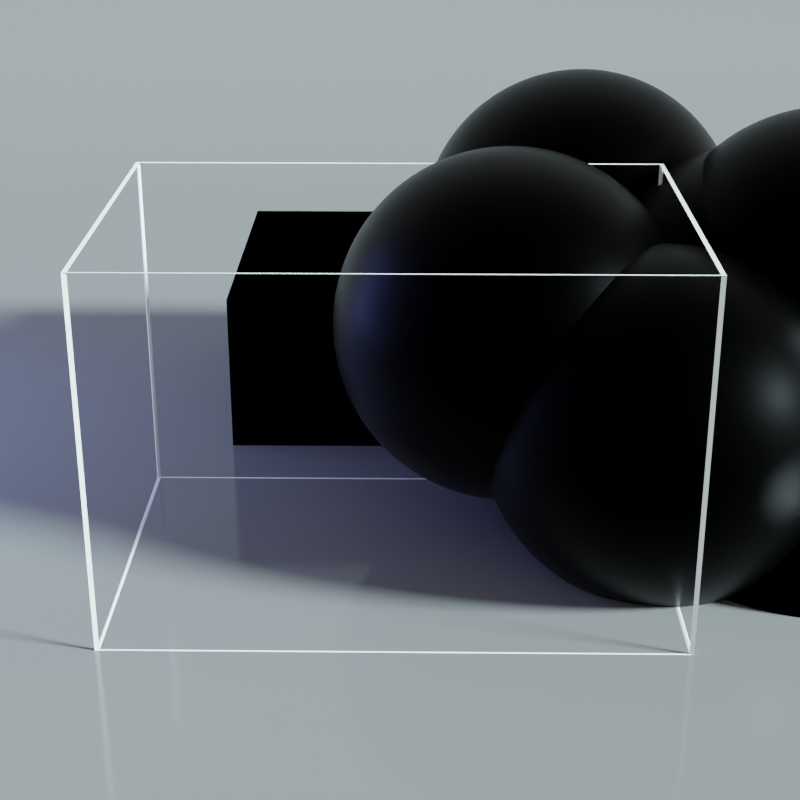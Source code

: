# Source: demo.blend  (saved by Blender 3.5.10; exported with 4.5.12 LTS)
import bpy
from mathutils import Matrix  # noqa: F401  (used for matrix-valued properties, if any)

bpy.ops.wm.read_factory_settings(use_empty=True)
scene = bpy.context.scene
scene.name = 'Scene'

# ---- collections
col_collection = bpy.data.collections.new('Collection'); scene.collection.children.link(col_collection)
col_sph = bpy.data.collections.new('sph'); col_collection.children.link(col_sph)

# ---- materials (node trees are filled in below, after node groups)
mat_floor = bpy.data.materials.new('Floor')
mat_particle_009 = bpy.data.materials.new('Particle.009')
mat_particle_009.alpha_threshold = 0.0
mat_particle_009.line_color = (0.0, 0.0, 0.0, 1.0)
mat_liquid_009 = bpy.data.materials.new('Liquid.009')

# ---- node groups
ng_points_009 = bpy.data.node_groups.new('Points.009', 'GeometryNodeTree')
_s = ng_points_009.interface.new_socket(name='Geometry', in_out='OUTPUT', socket_type='NodeSocketGeometry')
_s = ng_points_009.interface.new_socket(name='Value', in_out='OUTPUT', socket_type='NodeSocketVector')
_s = ng_points_009.interface.new_socket(name='Geometry', in_out='INPUT', socket_type='NodeSocketGeometry')
_s = ng_points_009.interface.new_socket(name='Radius', in_out='INPUT', socket_type='NodeSocketFloat')
_s.subtype = 'DISTANCE'
_s.default_value = 0.04
_s.min_value = 0.0
ng_points_009.is_modifier = True
# nodes of 'Points.009' reference scene objects; filled in after objects exist
ng_mesh_009 = bpy.data.node_groups.new('Mesh.009', 'GeometryNodeTree')
_s = ng_mesh_009.interface.new_socket(name='Geometry', in_out='OUTPUT', socket_type='NodeSocketGeometry')
_s = ng_mesh_009.interface.new_socket(name='Geometry', in_out='INPUT', socket_type='NodeSocketGeometry')
ng_mesh_009.is_modifier = True
# nodes of 'Mesh.009' reference scene objects; filled in after objects exist

# ---- material node trees
mat_floor.use_nodes = True; mat_floor.node_tree.nodes.clear()
_N = mat_floor.node_tree.nodes; _L = mat_floor.node_tree.links
n0 = _N.new('ShaderNodeBsdfPrincipled'); n0.name = 'Principled BSDF'; n0.location = (10, 300)
n0.distribution = 'GGX'
n0.subsurface_method = 'RANDOM_WALK_SKIN'
n0.inputs[0].default_value = (0.15, 0.15, 0.15, 1.0)
n0.inputs[2].default_value = 0.1
n0.inputs[3].default_value = 1.45
n0.inputs[27].default_value = (0.0, 0.0, 0.0, 1.0)
n0.inputs[28].default_value = 1.0
n1 = _N.new('ShaderNodeOutputMaterial'); n1.name = 'Material Output'; n1.location = (300, 300)
_L.new(n0.outputs[0], n1.inputs[0])
n1.is_active_output = True
mat_particle_009.use_nodes = True; mat_particle_009.node_tree.nodes.clear()
_N = mat_particle_009.node_tree.nodes; _L = mat_particle_009.node_tree.links
n0 = _N.new('NodeFrame'); n0.name = 'Frame'; n0.location = (-1049, 261)
n0.label = 'Define color using initial position'
n0.width = 800
n1 = _N.new('ShaderNodeOutputMaterial'); n1.name = 'Material Output'; n1.location = (300, 300)
n2 = _N.new('ShaderNodeBsdfPrincipled'); n2.name = 'Principled BSDF'; n2.location = (10, 300)
n2.distribution = 'GGX'
n2.subsurface_method = 'RANDOM_WALK_SKIN'
n2.inputs[1].default_value = 1.0
n2.inputs[2].default_value = 0.4
n2.inputs[3].default_value = 1.45
n2.inputs[27].default_value = (0.0, 0.0, 0.0, 1.0)
n2.inputs[28].default_value = 1.0
n3 = _N.new('ShaderNodeCombineColor'); n3.name = 'Combine HSV'; n3.location = (630, -30)
n3.inputs[1].default_value = 0.95
n3.inputs[2].default_value = 0.9
n4 = _N.new('ShaderNodeMapRange'); n4.name = 'Map Range.001'; n4.location = (430, -30)
n4.clamp = False
n4.inputs[3].default_value = -0.1
n4.inputs[4].default_value = 0.5
n5 = _N.new('ShaderNodeSeparateXYZ'); n5.name = 'Separate XYZ'; n5.location = (230, -30)
n6 = _N.new('ShaderNodeAttribute'); n6.name = 'Attribute'; n6.location = (30, -30)
n6.attribute_name = 'init_pos'
n7 = _N.new('ShaderNodeAttribute'); n7.name = 'Attribute.001'; n7.location = (-706, 589)
n7.attribute_name = 'Cd'
n3.parent = n0
n4.parent = n0
n5.parent = n0
n6.parent = n0
_L.new(n2.outputs[0], n1.inputs[0])
_L.new(n4.outputs[0], n3.inputs[0])
_L.new(n5.outputs[2], n4.inputs[0])
_L.new(n6.outputs[1], n5.inputs[0])
_L.new(n7.outputs[0], n2.inputs[0])
n1.is_active_output = True
mat_liquid_009.use_nodes = True; mat_liquid_009.node_tree.nodes.clear()
_N = mat_liquid_009.node_tree.nodes; _L = mat_liquid_009.node_tree.links
n0 = _N.new('ShaderNodeOutputMaterial'); n0.name = 'Material Output'; n0.location = (78, 278)
n1 = _N.new('ShaderNodeBsdfPrincipled'); n1.name = 'Principled BSDF'; n1.location = (-274, 312)
n1.distribution = 'GGX'
n1.subsurface_method = 'RANDOM_WALK_SKIN'
n1.inputs[0].default_value = (0.06787, 0.5231, 0.8, 1.0)
n1.inputs[2].default_value = 0.1
n1.inputs[3].default_value = 1.45
n1.inputs[4].default_value = 0.8
n1.inputs[18].default_value = 1.0
n1.inputs[27].default_value = (0.0, 0.0, 0.0, 1.0)
n1.inputs[28].default_value = 1.0
_L.new(n1.outputs[0], n0.inputs[0])
n0.is_active_output = True

# ---- world
world_world = bpy.data.worlds.new('World'); scene.world = world_world
world_world.use_nodes = True; world_world.node_tree.nodes.clear()
_N = world_world.node_tree.nodes; _L = world_world.node_tree.links
n0 = _N.new('ShaderNodeOutputWorld'); n0.name = 'World Output'; n0.location = (300, 300)
n1 = _N.new('ShaderNodeBackground'); n1.name = 'Background'; n1.location = (10, 300)
n1.inputs[1].default_value = 0.5
n2 = _N.new('ShaderNodeRGB'); n2.name = 'RGB'; n2.location = (-280, 260)
n2.outputs[0].default_value = (0.8, 0.8, 0.8, 1.0)
_L.new(n1.outputs[0], n0.inputs[0])
_L.new(n2.outputs[0], n1.inputs[0])
n0.is_active_output = True
world_world.color = (0.05088, 0.05088, 0.05088)
world_world.use_sun_shadow = False
world_world.sun_shadow_jitter_overblur = 0.0

# ---- cameras
cam_camera = bpy.data.cameras.new('Camera')
cam_camera.clip_end = 100.0
cam_camera.lens = 70.0
cam_camera.ortho_scale = 7.314
cam_camera.dof.aperture_fstop = 1.0

# ---- lights
light_light_key = bpy.data.lights.new('Light Key', 'SUN')
light_light_key.color = (0.7727, 0.9712, 1.0)
light_light_key.transmission_factor = 0.0
light_light_key.angle = 0.1745
light_light_key.energy = 20.0
light_light_key.shadow_soft_size = 0.1
light_light_key.shadow_cascade_max_distance = 1000.0
light_light_fill = bpy.data.lights.new('Light Fill', 'AREA')
light_light_fill.color = (0.23, 0.3099, 1.0)
light_light_fill.transmission_factor = 0.0
light_light_fill.energy = 157.1
light_light_fill.shadow_soft_size = 3.0
light_light_fill.shadow_maximum_resolution = 0.006
light_light_fill.use_absolute_resolution = True
light_light_fill.shape = 'RECTANGLE'
light_light_fill.size = 3.0
light_light_fill.size_y = 3.0

# ---- meshes
me_floor = bpy.data.meshes.new('Floor')
me_floor.from_pydata([(-1.0, -1.0, 0.0), (1.0, -1.0, 0.0), (-1.0, 1.0, 0.0), (1.0, 1.0, 0.0), (-1.0, 1.0, 0.9773), (1.0, 1.0, 0.9773)], [], [(0, 1, 3, 2), (2, 3, 5, 4)])
me_floor.polygons.foreach_set('use_smooth', [True] * 2)
_uv = me_floor.uv_layers.new(name='UVMap')
_uv.uv.foreach_set('vector', [0.0, 0.0, 1.0, 0.0, 1.0, 1.0, 0.0, 1.0, 0.0, 1.0, 1.0, 1.0, 1.0, 1.0, 0.0, 1.0])
me_floor.materials.append(mat_floor)
me_floor.use_remesh_fix_poles = True
me_floor.use_remesh_preserve_attributes = False
me_floor.update()
me_fluid_009 = bpy.data.meshes.new('Fluid.009')
me_fluid_009.from_pydata([(-1.0, -0.5112, 0.2631), (-0.0827, 0.5621, 1.066), (-0.9059, -0.3586, 1.358), (0.8694, -0.03883, 0.767), (0.6619, 0.8931, 0.06914), (0.0594, 0.9846, 1.342), (-0.2332, 0.165, 0.1337), (0.3735, -0.8609, 1.178), (0.6923, 0.8161, 1.054), (0.3078, -0.4024, 0.832), (0.8206, 0.4751, 1.524), (-0.9051, 0.3435, 1.472), (0.2653, -0.9821, 1.513), (-0.2693, -0.9651, 0.4941), (0.4453, -0.303, 1.507), (-0.8546, -0.7694, 1.263), (-0.4546, -0.533, 0.8728), (-0.04454, 0.4502, 0.4755), (-0.2815, 0.02697, 0.333), (0.7953, 0.8789, 1.818), (0.8093, -0.03258, 1.009), (-0.3619, 0.01205, 1.973), (-0.4677, -0.8955, 0.1815), (-0.8525, 0.2317, 1.001), (-0.4458, -0.05949, 1.828), (-0.07111, 0.8998, 1.882), (0.523, -0.6556, 1.54), (-0.7493, -0.3769, 0.03174), (0.7365, -0.4724, 1.259), (0.4508, -0.7771, 1.999), (-0.5336, 0.298, 0.6126), (0.02655, -0.692, 1.182), (-0.1758, 0.4614, 1.683), (-0.1692, 0.06417, 1.075), (-0.4256, 0.6926, 0.3567), (0.1433, 0.9339, 1.605), (0.0689, -0.9107, 0.997), (0.4966, -0.7815, 1.109), (0.2497, 0.6805, 1.684), (-0.5745, 0.7391, 1.429), (-0.818, 0.994, 0.5492), (-0.1714, -0.4196, 0.05375), (0.8758, 0.6382, 0.4798), (-0.3649, -0.3041, 1.774), (-0.6993, 0.2284, 1.363), (-0.2245, 0.7049, 0.9995), (0.1744, -0.1802, 1.691), (0.9108, 0.7037, 1.112), (0.9666, 0.7164, 0.8175), (0.1298, 0.02297, 0.5043), (-0.07194, 0.7479, 1.922), (-0.6005, -0.2585, 0.6385), (-0.7466, -0.2433, 1.303), (0.6061, 0.04714, 0.4957), (-0.2214, 0.9432, 0.4065), (0.8033, 0.716, 0.853), (0.895, 0.7376, 0.8206), (0.7713, 0.6756, 0.1843), (-0.8579, 0.4939, 0.7307), (-0.7298, 0.08939, 1.566), (-0.301, -0.6179, 0.9046), (0.8633, 0.5695, 1.303), (0.3592, 0.4997, 1.818), (0.7217, -0.01191, 0.9425), (0.2008, -0.5117, 1.635), (-0.07551, -0.2655, 1.903), (-0.1213, -0.378, 1.649), (0.4044, -0.9088, 1.974), (0.7025, -0.07485, 0.5786), (0.02887, 0.1719, 0.2069), (0.1534, 0.1199, 1.753), (0.4595, -0.4313, 1.739), (0.6014, -0.4834, 1.413), (-0.9618, -0.04997, 1.772), (-0.07335, -0.4268, 0.1304), (-0.02211, -0.3641, 1.335), (-0.6009, -0.7318, 1.833), (0.78, 0.7216, 1.088), (-0.09931, 0.5689, 1.979), (-0.108, -0.02932, 0.6315), (0.763, 0.06494, 0.8795), (0.6133, 0.577, 0.7303), (0.9982, -0.261, 0.3072), (0.2327, 0.9982, 0.00119), (0.5467, 0.3616, 1.455), (-0.1646, -0.3611, 1.365), (-0.5895, -0.4178, 1.673), (0.6574, 0.8365, 0.1891), (0.528, 0.5723, 1.259), (-0.5729, 0.2224, 0.1621), (0.9043, 0.2203, 1.895), (-0.4616, 0.4319, 1.384), (0.5537, 0.1551, 1.568), (-0.4357, 0.9774, 0.3879), (-0.6164, 0.5119, 1.966), (0.6395, 0.2037, 0.2729), (0.202, -0.6567, 0.3538), (-0.6845, 0.4857, 1.976), (-0.5328, 0.5612, 0.2033), (0.2694, -0.5895, 1.392), (0.3925, -0.339, 1.506), (0.2669, -0.1964, 0.1129), (-0.546, -0.3997, 0.6376), (-0.7651, -0.05225, 1.525), (0.1078, 0.3407, 1.176), (0.406, 0.6766, 0.2861), (-0.02935, -0.6265, 1.72), (0.1137, 0.368, 1.478), (-0.7293, 0.3785, 1.057), (0.1762, 0.1383, 1.036), (-0.4823, 0.214, 0.7405), (-0.1063, 0.2243, 0.9518), (-0.4414, 0.2605, 0.1565), (-0.4922, -0.3525, 1.344), (0.02787, -0.4415, 1.457), (0.8895, -0.8803, 0.9214), (-0.3569, -0.03429, 0.9209), (0.3227, -0.2113, 0.8037), (0.973, -0.3402, 0.3008), (-0.3124, -0.04562, 1.083), (0.6585, 0.4516, 0.0299), (0.286, -0.8357, 1.092), (-0.4668, 0.5065, 1.94), (0.688, 0.0885, 1.388), (0.6342, 0.6785, 0.04417), (0.4139, 0.1267, 1.416), (0.1648, -0.9831, 1.503), (0.3914, -0.5077, 0.559), (-0.6576, 0.008618, 0.008508), (-0.8402, -0.8066, 0.3262), (0.566, 0.1271, 1.493), (-0.9873, -0.03696, 1.17), (-0.8663, 0.2205, 1.088), (-0.5683, -0.2537, 0.7715), (0.3181, -0.07732, 1.419), (-0.4394, 0.2562, 1.632), (0.3722, 0.9813, 0.6203), (-0.7924, -0.5518, 1.042), (-0.5586, 0.8587, 0.1106), (-0.6795, 0.406, 1.448), (-0.8988, 0.08568, 0.9556), (0.03998, 0.6994, 0.893), (-0.4281, -0.3913, 1.667), (0.1556, 0.3377, 1.362), (-0.885, -0.08479, 1.974), (-0.9967, 0.9413, 1.712), (-0.2449, -0.1523, 0.9793), (0.4779, -0.07253, 1.359), (-0.9288, -0.9467, 0.245), (-0.6234, -0.2283, 0.7026), (0.2152, -0.1057, 0.2519), (0.9081, -0.6762, 0.7138), (0.9485, 0.4969, 0.518), (-0.1513, -0.7958, 1.626), (-0.5108, -0.3897, 1.521), (-0.0963, -0.331, 0.5272), (-0.7669, 0.7726, 0.4191), (0.09395, 0.6481, 0.01216), (0.1987, 0.835, 0.8638), (0.3748, -0.6724, 0.7506), (-0.7527, 0.9407, 1.947), (-0.8393, -0.5389, 0.9885), (0.8681, 0.2807, 0.5003), (0.5382, -0.4985, 0.9999), (0.3438, -0.5135, 1.363), (-0.9273, 0.5567, 0.4611), (0.1252, -0.2332, 1.305), (-0.2571, 0.5326, 0.4496), (0.306, -0.4882, 0.3319), (-0.6805, -0.324, 0.09528), (-0.7501, 0.03164, 1.898), (0.2421, 0.9641, 1.828), (0.1871, 0.006836, 1.444), (-0.8926, -0.03835, 0.8833), (0.5439, 0.1144, 0.1307), (0.9544, 0.3419, 0.9355), (-0.1081, 0.5893, 1.487), (-0.6572, -0.8795, 0.745), (0.9297, 0.8593, 0.5099), (-0.7523, 0.6798, 1.053), (0.03541, -0.6832, 0.2104), (-0.2629, 0.3455, 0.8478), (0.4271, -0.7438, 1.154), (0.5165, -0.3996, 1.673), (-0.2219, -0.2112, 1.87), (-0.2758, 0.08986, 1.079), (-0.1966, 0.8338, 0.4809), (-0.1568, 0.4205, 0.9448), (-0.7901, -0.604, 0.4328), (0.05488, -0.7273, 1.338), (-0.5125, 0.4727, 1.423), (-0.2344, 0.08047, 0.162), (-0.5343, 0.01731, 1.591), (-0.9935, -0.3294, 0.5322), (-0.1496, -0.927, 0.3736), (-0.7319, -0.8921, 1.592), (-0.6577, 0.8724, 1.212), (-0.305, -0.01932, 0.5849), (0.6517, -0.4529, 1.669), (-0.3411, -0.2635, 1.604), (-0.9093, 0.6934, 0.08284), (0.5341, -0.03861, 0.1235), (0.8583, 0.5909, 0.441), (-0.822, -0.4129, 1.399), (-0.01074, -0.4231, 0.5236), (-0.2433, 0.5348, 0.4013), (-0.1278, -0.7224, 0.939), (0.9545, 0.9315, 0.889), (0.04754, -0.5063, 0.06328), (0.1832, 0.3408, 1.646), (-0.5358, 0.1388, 1.073), (-0.1928, -0.9338, 1.975), (0.7011, 0.3768, 1.735), (-0.7032, -0.279, 1.995), (-0.06385, -0.3815, 1.864), (0.6308, -0.1456, 1.083), (-0.6816, -0.6427, 1.891), (-0.6892, 0.3128, 0.08215), (-0.78, -0.03755, 0.1931), (-0.9552, -0.7138, 1.123), (0.03382, -0.4743, 1.349), (0.3969, 0.616, 0.0456), (0.342, 0.8674, 0.6917), (-0.7186, 0.5567, 1.842), (-0.2398, 0.6654, 1.172), (-0.9473, -0.5247, 1.382), (0.4274, -0.1796, 0.1546), (0.851, 0.1391, 1.859), (0.01194, -0.8385, 1.663), (0.2033, -0.03867, 1.448), (-0.01837, -0.9522, 0.3228), (0.1487, -0.06285, 0.5465), (0.3971, 0.8051, 1.334), (0.09747, -0.3359, 1.221), (-0.009749, -0.1778, 1.143), (-0.1174, -0.004549, 0.3024), (0.4627, 0.8968, 0.06331), (0.04413, 0.9299, 0.6413), (-0.5097, 0.2341, 0.2144), (0.1037, -0.2222, 1.194), (0.8705, -0.0263, 1.544), (-0.02664, -0.394, 1.3), (-0.1849, 0.04043, 0.9737), (0.4209, 0.4467, 1.068), (0.2111, -0.4067, 0.5602), (0.06098, 0.5292, 1.877), (-0.173, -0.566, 1.195), (0.8405, -0.6424, 1.363), (0.05483, 0.7126, 0.4605), (0.799, -0.303, 0.5028), (-0.9904, 0.4493, 1.872), (0.7175, -0.9049, 0.5579), (0.01364, 0.167, 0.2459), (0.4049, 0.7845, 0.873), (0.5323, 0.1175, 0.1997), (-0.3108, -0.5152, 0.5941), (-0.323, 0.8888, 0.6615), (0.1464, 0.595, 0.9706), (-0.7711, -0.7292, 1.949), (-0.01632, -0.6098, 0.7348), (-0.6756, 0.8846, 0.3192), (-0.7015, 0.2388, 0.9362), (0.7674, 0.1755, 0.8483), (0.3026, 0.8797, 0.6167), (0.6288, -0.839, 1.795), (0.8024, 0.6584, 1.54), (0.1449, -0.6065, 0.06281), (0.04443, 0.4456, 1.723), (0.739, 0.2217, 1.174), (0.6238, -0.8797, 1.051), (-0.1599, -0.4983, 1.16), (0.7616, 0.6209, 0.6762), (0.4863, -0.7583, 1.438), (-0.8543, -0.7581, 1.42), (-0.2812, 0.6779, 0.1797), (-0.1664, -0.3494, 0.1929), (0.1252, -0.7564, 1.626), (0.5387, -0.793, 1.27), (0.7568, 0.7739, 0.9729), (-0.245, -0.3752, 0.7652), (-0.7565, 0.7134, 0.1536), (-0.04472, 0.524, 1.417), (-0.2181, -0.2575, 1.952), (0.3624, 0.2752, 1.817), (0.7184, 0.1423, 1.589), (-0.853, 0.03225, 0.9973), (-0.09853, -0.4815, 0.9993), (0.8657, 0.7076, 0.6002), (-0.78, -0.945, 0.1606), (-0.1836, -0.9263, 0.4768), (0.6669, 0.741, 0.3962), (-0.6074, -0.1514, 0.6782), (-0.1195, 0.1342, 1.171), (-0.2636, -0.2003, 0.7646), (-0.1411, -0.3404, 0.2976), (0.9908, 0.1945, 1.396), (0.6986, -0.5868, 1.639), (-0.2515, 0.04044, 0.01922), (0.2781, -0.2898, 1.293), (0.5981, 0.2847, 0.7547), (-0.221, -0.3872, 0.6686), (-0.7102, -0.3337, 0.5831), (0.7087, 0.7117, 0.6294), (0.2045, -0.8417, 0.01118), (-0.2361, 0.3111, 1.033), (-0.4717, -0.6673, 0.582), (-0.7512, 0.9026, 1.269), (-0.08391, 0.6883, 0.7536), (0.5117, 0.9769, 1.332), (0.5898, 0.4227, 1.122), (-0.1689, -0.02918, 0.6412), (0.4383, 0.5362, 1.684), (-0.06999, 0.8999, 0.7467), (-0.8523, -0.1324, 0.4049), (0.663, -0.6791, 0.8451), (-0.4139, 0.2849, 0.3624), (0.8682, 0.2619, 1.179), (-0.07388, -0.8889, 1.256), (-0.1884, 0.1103, 0.101), (0.1919, -0.7283, 1.497), (-0.738, -0.3306, 0.2092), (0.6668, -0.3172, 1.163), (0.9641, -0.8429, 0.03783), (-0.6106, -0.04614, 1.935), (-0.4424, -0.1809, 1.44), (0.6742, -0.3198, 1.669), (0.4609, 0.3009, 1.286), (0.06975, 0.3531, 1.328), (0.7384, -0.8359, 0.8847), (-0.4467, 0.7655, 1.904), (-0.168, -0.9251, 1.673), (-0.3341, -0.07191, 1.052), (0.6362, -0.3258, 1.86), (-0.5135, -0.1934, 1.883), (-0.7479, -0.7735, 0.4939), (-0.6076, -0.672, 0.3259), (0.2048, -0.6774, 1.246), (0.3433, -0.7426, 0.7831), (0.3347, 0.9999, 0.2312), (0.3521, 0.09091, 1.258), (0.1487, 0.2972, 0.06454), (0.7102, -0.3229, 0.7417), (0.1529, -0.4889, 0.1199), (-0.441, 0.6472, 0.8852), (-0.8164, -0.9848, 1.794), (0.1883, -0.3819, 0.06601), (-0.02558, -0.7914, 1.139), (-0.131, 0.5937, 1.377), (-0.03656, -0.8942, 0.5449), (-0.5114, 0.0461, 1.907), (-0.7458, -0.7143, 1.923), (-0.5652, -0.5649, 0.01402), (-0.8992, -0.2827, 1.92), (0.1468, 0.7419, 0.2742), (0.6493, -0.3118, 1.004), (0.01012, 0.7632, 1.053), (0.8061, 0.4448, 1.338), (-0.2266, -0.6622, 0.783), (-0.514, -0.4566, 0.2469), (0.2962, -0.6974, 0.4024), (-0.9549, 0.624, 0.2111), (-0.2781, -0.4384, 1.559), (0.3327, 0.2977, 1.162), (-0.6857, 0.6618, 0.5842), (-0.5526, 0.1905, 1.343), (0.773, 0.3163, 1.159), (-0.1255, -0.6686, 1.399), (0.584, 0.4356, 1.698), (-0.4707, -0.06706, 0.3399), (-0.8536, -0.5003, 1.997), (-0.7556, 0.1498, 0.3292), (0.5464, 0.1321, 0.4271), (-0.9338, 0.7879, 1.859), (-0.4674, -0.5856, 0.9641), (-0.485, 0.4351, 0.4278), (-0.2387, -0.8571, 0.4162), (0.5281, -0.1517, 1.233), (-0.2873, 0.6042, 1.816), (-0.7718, -0.3963, 1.582), (-0.9635, 0.7709, 1.496), (0.7899, 0.3082, 1.309), (-0.2352, 0.3374, 0.4301), (-0.9644, -0.5709, 1.829), (-0.2131, -0.6631, 1.46), (0.7556, 0.3132, 0.2592), (0.8841, 0.2959, 0.7244), (-0.8387, -0.5528, 1.144), (0.6884, -0.6346, 0.9866), (0.2855, 0.2954, 0.8708), (-0.3017, -0.8382, 0.5631), (0.2523, 0.6849, 1.489), (0.5528, -0.2241, 0.5039), (0.7092, -0.2169, 0.6292), (-0.7482, 0.7334, 0.7473), (-0.4763, 0.5944, 0.2521), (0.501, 0.08217, 0.1419), (0.9265, 0.605, 0.4694), (0.3679, -0.7085, 0.1627), (-0.6949, -0.6182, 0.2404), (0.8884, 0.8795, 0.09104), (0.6594, -0.6023, 0.2824), (-0.545, -0.1984, 0.7984), (0.3104, -0.9727, 0.1075), (0.6246, 0.9363, 0.8272), (-0.7839, -0.7342, 1.949), (0.3422, 0.5236, 1.669), (0.4339, 0.5549, 1.179), (-0.5445, 0.1044, 0.003147), (-0.1805, 0.9551, 1.866), (0.027, -0.719, 0.753), (0.5877, 0.3364, 1.219), (0.248, -0.2888, 1.308), (-0.4818, -0.9741, 0.052), (-0.5845, -0.1206, 1.285), (-0.2461, 0.1018, 0.2414), (-0.7246, -0.0852, 1.172), (-0.0328, 0.8368, 1.773), (-0.2748, 0.4016, 0.2016), (0.6833, -0.6559, 1.826), (0.9406, -0.5957, 1.627), (0.6796, -0.2842, 0.8974), (0.3879, 0.06358, 1.632), (-0.6127, -0.8613, 0.8031), (-0.06558, -0.03519, 0.7569), (-0.5445, -0.9717, 1.799), (-0.726, -0.3783, 0.917), (-0.442, -0.4799, 0.8186), (-0.9375, 0.6147, 0.6079), (0.6264, -0.4355, 0.5497), (-0.1827, -0.4446, 1.57), (0.1541, -0.5972, 1.266), (-0.9994, 0.3071, 1.256), (-0.05629, -0.05924, 0.9844), (-0.3629, 0.724, 1.716), (-0.2017, -0.6929, 0.7738), (-0.8877, -0.5311, 0.9138), (-0.415, -1.0, 1.924), (0.9982, 0.3004, 1.483), (0.5932, -0.2015, 0.398), (0.08565, 0.5968, 0.5034), (0.1512, -0.4954, 1.028), (0.216, -0.5969, 1.979), (0.1096, 0.786, 0.2933), (0.04757, -0.1433, 0.4926), (-0.3313, 0.8613, 1.357), (0.6893, 0.3359, 1.753), (-0.7092, -0.3238, 1.488), (-0.1944, -0.1109, 1.17), (-0.01177, -0.8497, 1.229), (0.2279, 0.9207, 0.5128), (0.2414, 0.9517, 0.687), (-0.6572, 0.1523, 1.221), (0.1369, 0.2521, 1.461), (-0.2687, 0.8268, 0.7526), (0.1662, 0.7784, 0.8363), (-0.3495, -0.128, 1.37), (0.7437, -0.9491, 1.064), (-0.8795, 0.7797, 0.9507), (0.9844, -0.3974, 1.099), (-0.7455, 0.8813, 0.95), (-0.1098, 0.121, 1.836), (0.717, -0.0986, 1.994), (-0.7514, 0.6195, 1.693), (0.3287, -0.9464, 1.313), (-0.08477, 0.7216, 0.3187), (-0.4333, -0.1959, 1.946), (0.7044, -0.8512, 0.1258), (0.8988, 0.4355, 0.9333), (-0.0795, -0.7323, 0.8616), (-0.6027, -0.5184, 0.7695), (0.6284, -0.4432, 1.345), (0.3667, 0.663, 0.628), (0.3761, 0.6685, 1.842), (-0.9924, 0.6437, 0.3526), (-0.6039, -0.3489, 1.337), (0.03496, 0.06607, 0.6468), (-0.3584, -0.7409, 0.1873), (-0.1098, -0.3041, 0.2955), (0.884, -0.3219, 1.765), (-0.5922, 0.9679, 0.3407), (-0.6692, 0.2776, 0.2182), (0.1223, 0.509, 1.928), (-0.9523, -0.7723, 0.06008), (0.7727, -0.0948, 1.826), (-0.6548, -0.6288, 0.9741), (0.8732, -0.09781, 1.166), (-0.05649, 0.3354, 1.507), (-0.6551, 0.2391, 1.026), (0.6563, 0.9904, 1.934), (-0.3972, -0.7809, 0.9091), (0.6871, -0.4678, 0.5007), (0.6791, -0.417, 0.8459), (-0.1883, -0.05112, 1.053), (-0.8169, -0.5643, 0.8074), (-0.4704, 0.6301, 0.6157), (0.5133, -0.2907, 1.241), (-0.3454, 0.6313, 0.3085), (-0.0896, 0.6751, 1.066), (0.8515, 0.9376, 0.8181), (-0.6654, -0.9709, 1.13), (-0.7195, 0.3818, 0.6671), (-0.2913, 0.3557, 0.3257), (-0.2408, -0.2046, 1.283), (-0.9246, 0.8436, 0.6702), (0.08806, 0.4243, 0.9822), (-0.4946, -0.3172, 0.8786), (-0.3488, -0.9454, 0.003329), (-0.7983, -0.911, 0.6368), (-0.3015, -0.971, 0.3308), (-0.7671, -0.9219, 0.08377), (0.5706, 0.7971, 0.4408), (-0.4909, 0.514, 0.875)], [], [])
me_fluid_009.materials.append(mat_particle_009)
me_fluid_009.materials.append(mat_liquid_009)
me_fluid_009.use_remesh_fix_poles = True
me_fluid_009.use_remesh_preserve_attributes = False
me_fluid_009.update()
me_cube_017 = bpy.data.meshes.new('Cube.017')
me_cube_017.from_pydata([(-1.0, -1.0, -1.0), (-1.0, -1.0, 1.0), (-1.0, 1.0, -1.0), (-1.0, 1.0, 1.0), (1.0, -1.0, -1.0), (1.0, -1.0, 1.0), (1.0, 1.0, -1.0), (1.0, 1.0, 1.0)], [], [(0, 1, 3, 2), (2, 3, 7, 6), (6, 7, 5, 4), (4, 5, 1, 0), (2, 6, 4, 0), (7, 3, 1, 5)])
_uv = me_cube_017.uv_layers.new(name='UVMap')
_uv.uv.foreach_set('vector', [0.375, 0.0, 0.625, 0.0, 0.625, 0.25, 0.375, 0.25, 0.375, 0.25, 0.625, 0.25, 0.625, 0.5, 0.375, 0.5, 0.375, 0.5, 0.625, 0.5, 0.625, 0.75, 0.375, 0.75, 0.375, 0.75, 0.625, 0.75, 0.625, 1.0, 0.375, 1.0, 0.125, 0.5, 0.375, 0.5, 0.375, 0.75, 0.125, 0.75, 0.625, 0.5, 0.875, 0.5, 0.875, 0.75, 0.625, 0.75])
me_cube_017.update()
me_cube_018 = bpy.data.meshes.new('Cube.018')
me_cube_018.from_pydata([(-1.0, -1.0, -1.0), (-1.0, -1.0, 1.0), (-1.0, 1.0, -1.0), (-1.0, 1.0, 1.0), (1.0, -1.0, -1.0), (1.0, -1.0, 1.0), (1.0, 1.0, -1.0), (1.0, 1.0, 1.0)], [], [(0, 1, 3, 2), (2, 3, 7, 6), (6, 7, 5, 4), (4, 5, 1, 0), (2, 6, 4, 0), (7, 3, 1, 5)])
_uv = me_cube_018.uv_layers.new(name='UVMap')
_uv.uv.foreach_set('vector', [0.375, 0.0, 0.625, 0.0, 0.625, 0.25, 0.375, 0.25, 0.375, 0.25, 0.625, 0.25, 0.625, 0.5, 0.375, 0.5, 0.375, 0.5, 0.625, 0.5, 0.625, 0.75, 0.375, 0.75, 0.375, 0.75, 0.625, 0.75, 0.625, 1.0, 0.375, 1.0, 0.125, 0.5, 0.375, 0.5, 0.375, 0.75, 0.125, 0.75, 0.625, 0.5, 0.875, 0.5, 0.875, 0.75, 0.625, 0.75])
me_cube_018.update()
me_cage = bpy.data.meshes.new('Cage')
me_cage.from_pydata([(-1.0, -1.0, 0.0), (-1.0, -1.0, 8.0), (-1.0, 1.0, 0.0), (-1.0, 1.0, 8.0), (1.0, -1.0, 0.0), (1.0, -1.0, 8.0), (1.0, 1.0, 0.0), (1.0, 1.0, 8.0)], [], [(0, 1, 3, 2), (2, 3, 7, 6), (6, 7, 5, 4), (4, 5, 1, 0), (2, 6, 4, 0), (7, 3, 1, 5)])
_uv = me_cage.uv_layers.new(name='UVMap')
_uv.uv.foreach_set('vector', [0.375, 0.0, 0.625, 0.0, 0.625, 0.25, 0.375, 0.25, 0.375, 0.25, 0.625, 0.25, 0.625, 0.5, 0.375, 0.5, 0.375, 0.5, 0.625, 0.5, 0.625, 0.75, 0.375, 0.75, 0.375, 0.75, 0.625, 0.75, 0.625, 1.0, 0.375, 1.0, 0.125, 0.5, 0.375, 0.5, 0.375, 0.75, 0.125, 0.75, 0.625, 0.5, 0.875, 0.5, 0.875, 0.75, 0.625, 0.75])
me_cage.use_remesh_fix_poles = True
me_cage.use_remesh_preserve_attributes = False
me_cage.update()

# ---- objects
ob_camera = bpy.data.objects.new('Camera', cam_camera)
ob_floor = bpy.data.objects.new('Floor', me_floor)
ob_light_key = bpy.data.objects.new('Light Key', light_light_key)
ob_light_fill = bpy.data.objects.new('Light Fill', light_light_fill)
ob_fluid_012 = bpy.data.objects.new('Fluid.012', me_fluid_009)
ob_fluid_cd_012 = bpy.data.objects.new('Fluid_Cd.012', me_cube_017)
ob_fluid_scale_012 = bpy.data.objects.new('Fluid_Scale.012', me_cube_018)
ob_cage = bpy.data.objects.new('Cage', me_cage)
_N = ng_points_009.nodes; _L = ng_points_009.links
n0 = _N.new('NodeFrame'); n0.name = 'Frame'; n0.location = (-1698, -103)
n0.label = 'Set initial position as attribute (for shading)'
n0.width = 1020
n1 = _N.new('GeometryNodeMeshToPoints'); n1.name = 'Mesh to Points'; n1.location = (-580, 0)
n2 = _N.new('GeometryNodeSetPointRadius'); n2.name = 'Set Point Radius'; n2.location = (-360, 0)
n3 = _N.new('GeometryNodeInputPosition'); n3.name = 'Position'; n3.location = (230, -70)
n4 = _N.new('GeometryNodeStoreNamedAttribute'); n4.name = 'Store Named Attribute'; n4.location = (850, -130)
n4.data_type = 'FLOAT_VECTOR'
n4.inputs[2].default_value = 'init_pos'
n5 = _N.new('GeometryNodeObjectInfo'); n5.name = 'Object Info'; n5.location = (30, -250)
n6 = _N.new('ShaderNodeMapRange'); n6.name = 'Map Range'; n6.location = (450, -30)
n6.clamp = False
n6.data_type = 'FLOAT_VECTOR'
n7 = _N.new('GeometryNodeBoundBox'); n7.name = 'Bounding Box'; n7.location = (230, -150)
n8 = _N.new('GeometryNodeSampleIndex'); n8.name = 'Sample Index'; n8.location = (650, -330)
n8.data_type = 'FLOAT_VECTOR'
n8.clamp = True
n9 = _N.new('GeometryNodeInputIndex'); n9.name = 'Index'; n9.location = (625, -355)
n10 = _N.new('NodeGroupInput'); n10.name = 'Group Input'; n10.location = (-1105, 51)
n11 = _N.new('NodeGroupOutput'); n11.name = 'Group Output'; n11.location = (699, -2)
n12 = _N.new('GeometryNodeSetMaterial'); n12.name = 'Set Material'; n12.location = (113, 2)
n12.inputs[2].default_value = mat_particle_009
n13 = _N.new('GeometryNodeObjectInfo'); n13.name = 'Object Info.002'; n13.location = (-474, -753)
n13.inputs[0].default_value = ob_fluid_cd_012
n14 = _N.new('FunctionNodeInputVector'); n14.name = 'Vector.001'; n14.location = (248, -1063)
n14.vector = (1.0, 1.0, -1.0)
n14.outputs[0].default_value = (0.0, 0.0, 0.0)
n15 = _N.new('ShaderNodeVectorMath'); n15.name = 'Vector Math.002'; n15.location = (500, -689)
n15.operation = 'MULTIPLY'
n16 = _N.new('GeometryNodeSampleIndex'); n16.name = 'Sample Index.002'; n16.location = (-191, -746)
n16.data_type = 'FLOAT_VECTOR'
n17 = _N.new('ShaderNodeCombineXYZ'); n17.name = 'Combine XYZ'; n17.location = (280, -734)
n18 = _N.new('ShaderNodeSeparateXYZ'); n18.name = 'Separate XYZ'; n18.location = (38, -748)
n19 = _N.new('FunctionNodeInputVector'); n19.name = 'Vector'; n19.location = (121, -463)
n19.vector = (1.0, 0.0, 0.0)
n19.outputs[0].default_value = (0.0, 0.0, 0.0)
n20 = _N.new('ShaderNodeVectorMath'); n20.name = 'Vector Math'; n20.location = (172, -245)
n20.operation = 'MULTIPLY'
n21 = _N.new('GeometryNodeInputIndex'); n21.name = 'Index.001'; n21.location = (-490, -582)
n22 = _N.new('GeometryNodeInputPosition'); n22.name = 'Position.001'; n22.location = (-490, -500)
n23 = _N.new('ShaderNodeVectorMath'); n23.name = 'Vector Math.001'; n23.location = (-104, -200)
n23.operation = 'LENGTH'
n24 = _N.new('GeometryNodeObjectInfo'); n24.name = 'Object Info.001'; n24.location = (-498, -269)
n24.inputs[0].default_value = ob_fluid_scale_012
n25 = _N.new('GeometryNodeSampleIndex'); n25.name = 'Sample Index.001'; n25.location = (-104, -371)
n25.data_type = 'FLOAT_VECTOR'
n3.parent = n0
n4.parent = n0
n5.parent = n0
n6.parent = n0
n7.parent = n0
n8.parent = n0
n9.parent = n0
_L.new(n2.outputs[0], n12.inputs[0])
_L.new(n12.outputs[0], n11.inputs[0])
_L.new(n1.outputs[0], n2.inputs[0])
_L.new(n5.outputs[4], n8.inputs[0])
_L.new(n4.outputs[0], n1.inputs[0])
_L.new(n10.outputs[0], n4.inputs[0])
_L.new(n8.outputs[0], n4.inputs[3])
_L.new(n5.outputs[4], n7.inputs[0])
_L.new(n3.outputs[0], n6.inputs[0])
_L.new(n3.outputs[0], n6.inputs[6])
_L.new(n7.outputs[1], n6.inputs[7])
_L.new(n7.outputs[2], n6.inputs[8])
_L.new(n6.outputs[1], n8.inputs[1])
_L.new(n9.outputs[0], n8.inputs[2])
_L.new(n24.outputs[4], n25.inputs[0])
_L.new(n21.outputs[0], n25.inputs[2])
_L.new(n22.outputs[0], n25.inputs[1])
_L.new(n19.outputs[0], n20.inputs[1])
_L.new(n25.outputs[0], n20.inputs[0])
_L.new(n20.outputs[0], n23.inputs[0])
_L.new(n13.outputs[4], n16.inputs[0])
_L.new(n21.outputs[0], n16.inputs[2])
_L.new(n22.outputs[0], n16.inputs[1])
_L.new(n14.outputs[0], n15.inputs[1])
_L.new(n17.outputs[0], n15.inputs[0])
_L.new(n15.outputs[0], n11.inputs[1])
_L.new(n16.outputs[0], n18.inputs[0])
_L.new(n18.outputs[0], n17.inputs[0])
_L.new(n18.outputs[1], n17.inputs[2])
_L.new(n18.outputs[2], n17.inputs[1])
_L.new(n23.outputs[1], n2.inputs[2])
n11.is_active_output = True
_N = ng_mesh_009.nodes; _L = ng_mesh_009.links
n0 = _N.new('GeometryNodeVolumeToMesh'); n0.name = 'Volume to Mesh'; n0.location = (-360, 0)
n0.inputs[4].default_value = 0.7467
n1 = _N.new('FunctionNodeInputVector'); n1.name = 'Vector'; n1.location = (121, -463)
n1.vector = (1.0, 0.0, 0.0)
n1.outputs[0].default_value = (0.0, 0.0, 0.0)
n2 = _N.new('ShaderNodeVectorMath'); n2.name = 'Vector Math.001'; n2.location = (-104, -200)
n2.operation = 'LENGTH'
n3 = _N.new('GeometryNodeInputIndex'); n3.name = 'Index.001'; n3.location = (-490, -582)
n4 = _N.new('ShaderNodeVectorMath'); n4.name = 'Vector Math'; n4.location = (172, -245)
n4.operation = 'MULTIPLY'
n5 = _N.new('GeometryNodeObjectInfo'); n5.name = 'Object Info.001'; n5.location = (-498, -269)
n5.inputs[0].default_value = ob_fluid_scale_012
n6 = _N.new('GeometryNodeInputPosition'); n6.name = 'Position.001'; n6.location = (-490, -500)
n7 = _N.new('NodeGroupOutput'); n7.name = 'Group Output'; n7.location = (300, 0)
n8 = _N.new('GeometryNodeSampleIndex'); n8.name = 'Sample Index.001'; n8.location = (-104, -371)
n8.data_type = 'FLOAT_VECTOR'
n9 = _N.new('GeometryNodeSetMaterial'); n9.name = 'Set Material'; n9.location = (93, -2)
n9.inputs[2].default_value = mat_liquid_009
n10 = _N.new('GeometryNodePointsToVolume'); n10.name = 'Points to Volume'; n10.location = (-600, 0)
n10.inputs[3].default_value = 100.0
n10.inputs[4].default_value = 0.03
n11 = _N.new('NodeGroupInput'); n11.name = 'Group Input'; n11.location = (-1043, 30)
n12 = _N.new('GeometryNodeSetShadeSmooth'); n12.name = 'Set Shade Smooth'; n12.location = (-120, -8)
_L.new(n9.outputs[0], n7.inputs[0])
_L.new(n11.outputs[0], n10.inputs[0])
_L.new(n10.outputs[0], n0.inputs[0])
_L.new(n0.outputs[0], n12.inputs[0])
_L.new(n5.outputs[4], n8.inputs[0])
_L.new(n3.outputs[0], n8.inputs[2])
_L.new(n6.outputs[0], n8.inputs[1])
_L.new(n1.outputs[0], n4.inputs[1])
_L.new(n8.outputs[0], n4.inputs[0])
_L.new(n4.outputs[0], n2.inputs[0])
_L.new(n12.outputs[0], n9.inputs[0])
n7.is_active_output = True

# ---- transforms, parenting, visibility, modifiers, constraints
ob_camera.location = (0.2157, -10.19, 4.232)
ob_camera.rotation_euler = (1.169, -6.701e-07, 0.01396)
ob_camera.lock_rotations_4d = False
ob_camera.empty_display_type = 'ARROWS'
ob_camera.color = (0.0, 0.0, 0.0, 0.0)
ob_camera.display_type = 'WIRE'
ob_camera.lineart.crease_threshold = 0.0
ob_floor.location = (0.0, 0.0, 0.0)
ob_floor.scale = (10.0, 10.0, 10.0)
_m = ob_floor.modifiers.new('Bevel', 'BEVEL')
_m.width = 0.5
_m.width_pct = 0.5
_m.segments = 8
ob_light_key.location = (4.076, 1.005, 5.904)
ob_light_key.rotation_euler = (0.6981, -1.047, 2.094)
ob_light_key.lock_rotations_4d = False
ob_light_key.empty_display_type = 'ARROWS'
ob_light_key.color = (0.0, 0.0, 0.0, 0.0)
ob_light_key.lineart.crease_threshold = 0.0
ob_light_fill.location = (-4.001, -1.019, 1.931)
ob_light_fill.rotation_euler = (0.3291, 1.355, 3.798)
ob_light_fill.lock_rotations_4d = False
ob_light_fill.empty_display_type = 'ARROWS'
ob_light_fill.color = (0.0, 0.0, 0.0, 0.0)
ob_light_fill.lineart.crease_threshold = 0.0
ob_fluid_012.location = (1.58, -1.49, -0.01)
ob_fluid_012.rotation_euler = (0.0, 0.0, -1.571)
ob_fluid_012.display_type = 'SOLID'
_m = ob_fluid_012.modifiers.new('MeshSequenceCache', 'MESH_SEQUENCE_CACHE')
_m.object_path = '/particle_pos'
_m.read_data = {'VERT'}
_m.use_vertex_interpolation = False
_m = ob_fluid_012.modifiers.new('GeometryNodes', 'NODES')
_m.node_group = ng_points_009
_gi = [s.identifier for s in ng_points_009.interface.items_tree if s.item_type == 'SOCKET' and s.in_out == 'INPUT']
_m[_gi[1]] = 0.02  # Radius
_m = ob_fluid_012.modifiers.new('GeometryNodes.001', 'NODES')
_m.node_group = ng_mesh_009
_m.show_render = False
_m = ob_fluid_012.modifiers.new('Smooth', 'SMOOTH')
_m.show_render = False
_m.factor = 0.8
_m.iterations = 8
ob_fluid_cd_012.location = (0.0, 0.0, 0.0)
_m = ob_fluid_cd_012.modifiers.new('MeshSequenceCache', 'MESH_SEQUENCE_CACHE')
_m.object_path = '/particle_cd'
_m.read_data = {'COLOR', 'POLY', 'UV', 'VERT'}
ob_fluid_scale_012.location = (0.0, 0.0, 0.0)
_m = ob_fluid_scale_012.modifiers.new('MeshSequenceCache', 'MESH_SEQUENCE_CACHE')
_m.object_path = '/particle_scale'
_m.read_data = {'COLOR', 'POLY', 'UV', 'VERT'}
ob_cage.location = (0.09, -2.48, 0.0)
ob_cage.scale = (1.5, 1.0, 0.25)
_m = ob_cage.modifiers.new('Wireframe', 'WIREFRAME')

# ---- collection membership
col_collection.objects.link(ob_camera)
col_collection.objects.link(ob_floor)
col_collection.objects.link(ob_light_key)
col_collection.objects.link(ob_light_fill)
col_sph.objects.link(ob_fluid_012)
col_sph.objects.link(ob_fluid_cd_012)
col_sph.objects.link(ob_fluid_scale_012)
col_sph.objects.link(ob_cage)

# ---- scene / render settings (as saved in the file)
scene.camera = ob_camera
scene.frame_start = 0; scene.frame_end = 360; scene.frame_set(88)
scene.render.engine = 'CYCLES'
scene.render.image_settings.color_mode = 'RGB'
scene.render.resolution_x = 1080
scene.render.fps = 30
scene.render.motion_blur_shutter = 0.05
scene.cycles.samples = 2048
scene.cycles.sampling_pattern = 'TABULATED_SOBOL'
scene.cycles.adaptive_threshold = 0.08
scene.cycles.use_light_tree = False
scene.cycles.fast_gi_method = 'ADD'
scene.eevee.use_gtao = True
scene.eevee.gtao_distance = 0.5
scene.eevee.use_raytracing = True
scene.view_settings.view_transform = 'Filmic'
bpy.context.view_layer.update()
